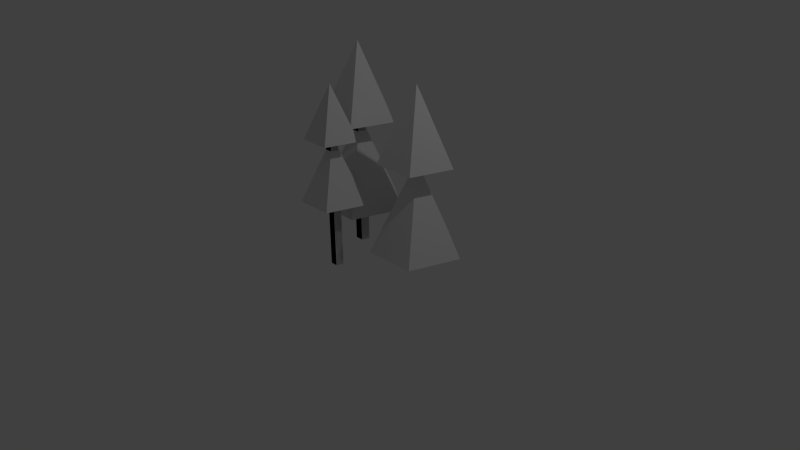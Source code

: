 # Source: Trees_Low_Q.blend  (saved by Blender 2.70.0; exported with 4.5.12 LTS)
import bpy
from mathutils import Matrix  # noqa: F401  (used for matrix-valued properties, if any)

bpy.ops.wm.read_factory_settings(use_empty=True)
scene = bpy.context.scene
scene.name = 'Scene'

# ---- collections
col_collection_1 = bpy.data.collections.new('Collection 1'); scene.collection.children.link(col_collection_1)

# ---- world
world_world = bpy.data.worlds.new('World'); scene.world = world_world
world_world.color = (0.05088, 0.05088, 0.05088)
world_world.use_sun_shadow = False
world_world.sun_shadow_jitter_overblur = 0.0
world_world.cycles.sampling_method = 'MANUAL'
world_world.cycles.sample_map_resolution = 256

# ---- cameras
cam_camera = bpy.data.cameras.new('Camera')
cam_camera.clip_end = 100.0
cam_camera.lens = 35.0
cam_camera.sensor_width = 32.0
cam_camera.sensor_height = 18.0
cam_camera.ortho_scale = 7.314
cam_camera.dof.focus_distance = 0.0
cam_camera.dof.aperture_fstop = 128.0

# ---- lights
light_lamp = bpy.data.lights.new('Lamp', 'POINT')
light_lamp.transmission_factor = 0.0
light_lamp.cutoff_distance = 30.0
light_lamp.energy = 100.0
light_lamp.shadow_buffer_clip_start = 1.001
light_lamp.shadow_soft_size = 0.1
light_lamp.shadow_maximum_resolution = 0.006
light_lamp.use_absolute_resolution = True
light_lamp.cycles.use_multiple_importance_sampling = False

# ---- meshes
me_cone = bpy.data.meshes.new('Cone')
me_cone.from_pydata([(0.0, 1.0, -1.0), (0.0, 0.0, 1.0), (0.9511, 0.309, -1.0), (0.5878, -0.809, -1.0), (-0.5878, -0.809, -1.0), (-0.9511, 0.309, -1.0)], [], [(4, 1, 5), (0, 1, 2), (3, 1, 4), (5, 1, 0), (2, 1, 3), (0, 2, 3, 4, 5)])
me_cone.use_remesh_preserve_volume = False
me_cone.use_remesh_preserve_attributes = False
me_cone.use_mirror_vertex_groups = False
me_cone.update()
me_circle = bpy.data.meshes.new('Circle')
me_circle.from_pydata([(5.858e-09, 0.7543, -1.02), (-0.7174, 0.2331, -1.02), (-0.4434, -0.6103, -1.02), (0.4434, -0.6103, -1.02), (0.7174, 0.2331, -1.02), (5.858e-09, 0.7543, 18.91), (-0.7174, 0.2331, 18.91), (-0.4434, -0.6103, 18.91), (0.4434, -0.6103, 18.91), (0.7174, 0.2331, 18.91), (5.858e-09, 0.7543, -1.02), (-0.7174, 0.2331, -1.02), (-0.4434, -0.6103, -1.02), (0.4434, -0.6103, -1.02), (0.7174, 0.2331, -1.02), (5.858e-09, 0.7543, 18.91), (-0.7174, 0.2331, 18.91), (-0.4434, -0.6103, 18.91), (0.4434, -0.6103, 18.91), (0.7174, 0.2331, 18.91)], [], [(4, 9, 5, 0), (3, 8, 9, 4), (2, 7, 8, 3), (1, 6, 7, 2), (0, 5, 6, 1), (14, 10, 15, 19), (13, 14, 19, 18), (12, 13, 18, 17), (11, 12, 17, 16), (10, 11, 16, 15), (5, 9, 19, 15), (9, 8, 18, 19), (8, 7, 17, 18), (7, 6, 16, 17), (6, 5, 15, 16), (4, 0, 10, 14), (3, 4, 14, 13), (2, 3, 13, 12), (1, 2, 12, 11), (0, 1, 11, 10)])
me_circle.use_remesh_preserve_volume = False
me_circle.use_remesh_preserve_attributes = False
me_circle.use_mirror_vertex_groups = False
me_circle.update()
me_circle_002 = bpy.data.meshes.new('Circle.002')
me_circle_002.from_pydata([(5.858e-09, 0.7543, -1.02), (-0.7174, 0.2331, -1.02), (-0.4434, -0.6103, -1.02), (0.4434, -0.6103, -1.02), (0.7174, 0.2331, -1.02), (5.858e-09, 0.7543, 18.91), (-0.7174, 0.2331, 18.91), (-0.4434, -0.6103, 18.91), (0.4434, -0.6103, 18.91), (0.7174, 0.2331, 18.91), (5.858e-09, 0.7543, -1.02), (-0.7174, 0.2331, -1.02), (-0.4434, -0.6103, -1.02), (0.4434, -0.6103, -1.02), (0.7174, 0.2331, -1.02), (5.858e-09, 0.7543, 18.91), (-0.7174, 0.2331, 18.91), (-0.4434, -0.6103, 18.91), (0.4434, -0.6103, 18.91), (0.7174, 0.2331, 18.91)], [], [(4, 9, 5, 0), (3, 8, 9, 4), (2, 7, 8, 3), (1, 6, 7, 2), (0, 5, 6, 1), (14, 10, 15, 19), (13, 14, 19, 18), (12, 13, 18, 17), (11, 12, 17, 16), (10, 11, 16, 15), (5, 9, 19, 15), (9, 8, 18, 19), (8, 7, 17, 18), (7, 6, 16, 17), (6, 5, 15, 16), (4, 0, 10, 14), (3, 4, 14, 13), (2, 3, 13, 12), (1, 2, 12, 11), (0, 1, 11, 10)])
me_circle_002.use_remesh_preserve_volume = False
me_circle_002.use_remesh_preserve_attributes = False
me_circle_002.use_mirror_vertex_groups = False
me_circle_002.update()
me_circle_003 = bpy.data.meshes.new('Circle.003')
me_circle_003.from_pydata([(5.858e-09, 0.7543, -1.02), (-0.7174, 0.2331, -1.02), (-0.4434, -0.6103, -1.02), (0.4434, -0.6103, -1.02), (0.7174, 0.2331, -1.02), (5.858e-09, 0.7543, 18.91), (-0.7174, 0.2331, 18.91), (-0.4434, -0.6103, 18.91), (0.4434, -0.6103, 18.91), (0.7174, 0.2331, 18.91), (5.858e-09, 0.7543, -1.02), (-0.7174, 0.2331, -1.02), (-0.4434, -0.6103, -1.02), (0.4434, -0.6103, -1.02), (0.7174, 0.2331, -1.02), (5.858e-09, 0.7543, 18.91), (-0.7174, 0.2331, 18.91), (-0.4434, -0.6103, 18.91), (0.4434, -0.6103, 18.91), (0.7174, 0.2331, 18.91)], [], [(4, 9, 5, 0), (3, 8, 9, 4), (2, 7, 8, 3), (1, 6, 7, 2), (0, 5, 6, 1), (14, 10, 15, 19), (13, 14, 19, 18), (12, 13, 18, 17), (11, 12, 17, 16), (10, 11, 16, 15), (5, 9, 19, 15), (9, 8, 18, 19), (8, 7, 17, 18), (7, 6, 16, 17), (6, 5, 15, 16), (4, 0, 10, 14), (3, 4, 14, 13), (2, 3, 13, 12), (1, 2, 12, 11), (0, 1, 11, 10)])
me_circle_003.use_remesh_preserve_volume = False
me_circle_003.use_remesh_preserve_attributes = False
me_circle_003.use_mirror_vertex_groups = False
me_circle_003.update()
me_cone_001 = bpy.data.meshes.new('Cone.001')
me_cone_001.from_pydata([(0.0, 1.0, -1.0), (0.0, 0.0, 1.0), (0.9511, 0.309, -1.0), (0.5878, -0.809, -1.0), (-0.5878, -0.809, -1.0), (-0.9511, 0.309, -1.0)], [], [(4, 1, 5), (0, 1, 2), (3, 1, 4), (5, 1, 0), (2, 1, 3), (0, 2, 3, 4, 5)])
me_cone_001.use_remesh_preserve_volume = False
me_cone_001.use_remesh_preserve_attributes = False
me_cone_001.use_mirror_vertex_groups = False
me_cone_001.update()
me_cone_002 = bpy.data.meshes.new('Cone.002')
me_cone_002.from_pydata([(0.0, 1.0, -1.0), (0.0, 0.0, 1.0), (0.9511, 0.309, -1.0), (0.5878, -0.809, -1.0), (-0.5878, -0.809, -1.0), (-0.9511, 0.309, -1.0)], [], [(4, 1, 5), (0, 1, 2), (3, 1, 4), (5, 1, 0), (2, 1, 3), (0, 2, 3, 4, 5)])
me_cone_002.use_remesh_preserve_volume = False
me_cone_002.use_remesh_preserve_attributes = False
me_cone_002.use_mirror_vertex_groups = False
me_cone_002.update()
me_cone_003 = bpy.data.meshes.new('Cone.003')
me_cone_003.from_pydata([(0.0, 1.0, -1.0), (0.0, 0.0, 1.0), (0.9511, 0.309, -1.0), (0.5878, -0.809, -1.0), (-0.5878, -0.809, -1.0), (-0.9511, 0.309, -1.0)], [], [(4, 1, 5), (0, 1, 2), (3, 1, 4), (5, 1, 0), (2, 1, 3), (0, 2, 3, 4, 5)])
me_cone_003.use_remesh_preserve_volume = False
me_cone_003.use_remesh_preserve_attributes = False
me_cone_003.use_mirror_vertex_groups = False
me_cone_003.update()
me_cone_004 = bpy.data.meshes.new('Cone.004')
me_cone_004.from_pydata([(0.0, 1.0, -1.0), (0.0, 0.0, 1.0), (0.9511, 0.309, -1.0), (0.5878, -0.809, -1.0), (-0.5878, -0.809, -1.0), (-0.9511, 0.309, -1.0)], [], [(4, 1, 5), (0, 1, 2), (3, 1, 4), (5, 1, 0), (2, 1, 3), (0, 2, 3, 4, 5)])
me_cone_004.use_remesh_preserve_volume = False
me_cone_004.use_remesh_preserve_attributes = False
me_cone_004.use_mirror_vertex_groups = False
me_cone_004.update()
me_cone_005 = bpy.data.meshes.new('Cone.005')
me_cone_005.from_pydata([(0.0, 1.0, -1.0), (0.0, 0.0, 1.0), (0.9511, 0.309, -1.0), (0.5878, -0.809, -1.0), (-0.5878, -0.809, -1.0), (-0.9511, 0.309, -1.0)], [], [(4, 1, 5), (0, 1, 2), (3, 1, 4), (5, 1, 0), (2, 1, 3), (0, 2, 3, 4, 5)])
me_cone_005.use_remesh_preserve_volume = False
me_cone_005.use_remesh_preserve_attributes = False
me_cone_005.use_mirror_vertex_groups = False
me_cone_005.update()

# ---- objects
ob_cone = bpy.data.objects.new('Cone', me_cone)
ob_trunk___tall = bpy.data.objects.new('Trunk - Tall', me_circle)
ob_lamp = bpy.data.objects.new('Lamp', light_lamp)
ob_camera = bpy.data.objects.new('Camera', cam_camera)
ob_trunk___small = bpy.data.objects.new('Trunk - Small', me_circle_002)
ob_trunk___middle = bpy.data.objects.new('Trunk - Middle', me_circle_003)
ob_cone_001 = bpy.data.objects.new('Cone.001', me_cone_001)
ob_cone_002 = bpy.data.objects.new('Cone.002', me_cone_002)
ob_cone_003 = bpy.data.objects.new('Cone.003', me_cone_003)
ob_cone_004 = bpy.data.objects.new('Cone.004', me_cone_004)
ob_cone_005 = bpy.data.objects.new('Cone.005', me_cone_005)

# ---- transforms, parenting, visibility, modifiers, constraints
ob_cone.location = (-0.4548, 0.2267, 2.18)
ob_cone.scale = (0.4842, 0.4842, 0.4842)
ob_cone.lineart.crease_threshold = 0.0
ob_trunk___tall.location = (-0.4538, 0.2242, 0.1296)
ob_trunk___tall.scale = (0.1208, 0.1208, 0.1208)
ob_trunk___tall.lineart.crease_threshold = 0.0
ob_lamp.location = (4.076, 1.005, 5.904)
ob_lamp.rotation_euler = (0.6503, 0.05522, 1.866)
ob_lamp.lock_rotations_4d = False
ob_lamp.empty_display_type = 'ARROWS'
ob_lamp.color = (0.0, 0.0, 0.0, 0.0)
ob_lamp.lineart.crease_threshold = 0.0
ob_camera.location = (7.481, -6.508, 5.344)
ob_camera.rotation_euler = (1.109, 0.01082, 0.8149)
ob_camera.lock_rotations_4d = False
ob_camera.empty_display_type = 'ARROWS'
ob_camera.color = (0.0, 0.0, 0.0, 0.0)
ob_camera.display_type = 'WIRE'
ob_camera.lineart.crease_threshold = 0.0
ob_trunk___small.location = (0.5722, 0.2242, 0.09944)
ob_trunk___small.scale = (0.09598, 0.09598, 0.09598)
ob_trunk___small.lineart.crease_threshold = 0.0
ob_trunk___middle.location = (-0.1401, -0.4768, 0.1152)
ob_trunk___middle.scale = (0.1054, 0.1054, 0.1054)
ob_trunk___middle.lineart.crease_threshold = 0.0
ob_cone_001.location = (-0.4548, 0.2267, 1.124)
ob_cone_001.scale = (0.5892, 0.5892, 0.5892)
ob_cone_001.lineart.crease_threshold = 0.0
ob_cone_002.location = (0.5724, 0.2203, 1.861)
ob_cone_002.scale = (0.4842, 0.4842, 0.4842)
ob_cone_002.lineart.crease_threshold = 0.0
ob_cone_003.location = (0.5724, 0.2203, 0.8044)
ob_cone_003.scale = (0.5892, 0.5892, 0.5892)
ob_cone_003.lineart.crease_threshold = 0.0
ob_cone_004.location = (-0.1389, -0.4787, 2.014)
ob_cone_004.scale = (0.3318, 0.3318, 0.3318)
ob_cone_004.lineart.crease_threshold = 0.0
ob_cone_005.location = (-0.1389, -0.4787, 1.29)
ob_cone_005.scale = (0.4038, 0.4038, 0.4038)
ob_cone_005.lineart.crease_threshold = 0.0

# ---- collection membership
col_collection_1.objects.link(ob_cone)
col_collection_1.objects.link(ob_trunk___tall)
col_collection_1.objects.link(ob_lamp)
col_collection_1.objects.link(ob_camera)
col_collection_1.objects.link(ob_trunk___small)
col_collection_1.objects.link(ob_trunk___middle)
col_collection_1.objects.link(ob_cone_001)
col_collection_1.objects.link(ob_cone_002)
col_collection_1.objects.link(ob_cone_003)
col_collection_1.objects.link(ob_cone_004)
col_collection_1.objects.link(ob_cone_005)

# ---- scene / render settings (as saved in the file)
scene.camera = ob_camera
scene.frame_start = 1; scene.frame_end = 250; scene.frame_set(1)
scene.render.engine = 'BLENDER_EEVEE_NEXT'
scene.render.resolution_percentage = 50
scene.render.dither_intensity = 0.0
scene.cycles.use_denoising = False
scene.cycles.samples = 10
scene.cycles.sampling_pattern = 'TABULATED_SOBOL'
scene.cycles.light_sampling_threshold = 0.0
scene.cycles.use_adaptive_sampling = False
scene.cycles.use_light_tree = False
scene.cycles.blur_glossy = 0.0
scene.cycles.volume_bounces = 1
scene.cycles.pixel_filter_type = 'GAUSSIAN'
scene.cycles.sample_clamp_indirect = 0.0
scene.view_settings.view_transform = 'Standard'
bpy.context.view_layer.update()
